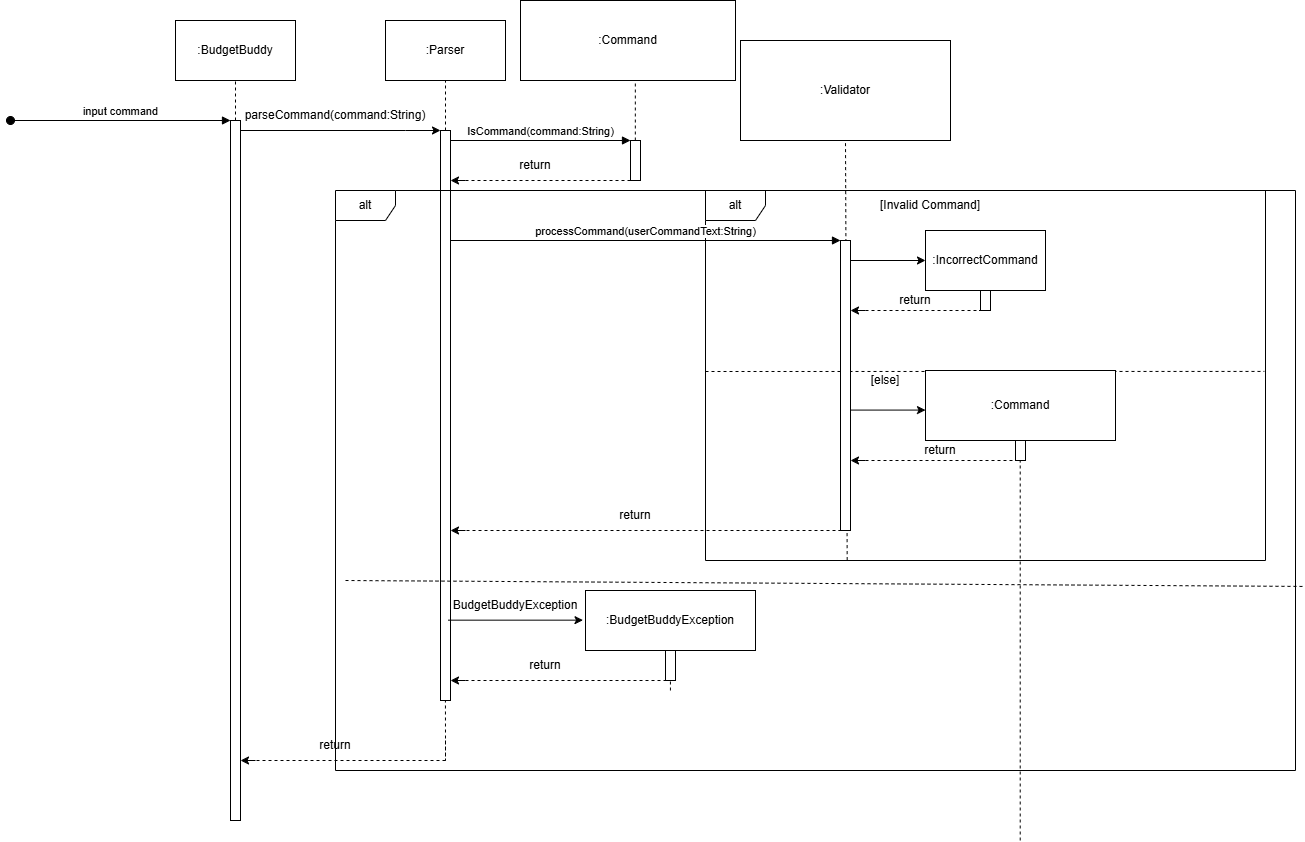

The diagram above was exported from draw.io. Its source (the exported page's mxGraphModel, read from the mxfile embedded in the PNG):
<mxGraphModel dx="2803" dy="1023" grid="1" gridSize="10" guides="1" tooltips="1" connect="1" arrows="1" fold="1" page="1" pageScale="1" pageWidth="850" pageHeight="1100" math="0" shadow="0">
  <root>
    <mxCell id="0" />
    <mxCell id="1" parent="0" />
    <mxCell id="afb2PwVOSupG7ggNkNvm-73" value=":BudgetBuddy" style="rounded=0;whiteSpace=wrap;html=1;" vertex="1" parent="1">
      <mxGeometry x="40" y="40" width="120" height="60" as="geometry" />
    </mxCell>
    <mxCell id="afb2PwVOSupG7ggNkNvm-74" value="" style="endArrow=none;dashed=1;html=1;rounded=0;entryX=0.5;entryY=1;entryDx=0;entryDy=0;" edge="1" parent="1" source="afb2PwVOSupG7ggNkNvm-76" target="afb2PwVOSupG7ggNkNvm-73">
      <mxGeometry width="50" height="50" relative="1" as="geometry">
        <mxPoint x="100" y="460" as="sourcePoint" />
        <mxPoint x="410" y="310" as="targetPoint" />
      </mxGeometry>
    </mxCell>
    <mxCell id="afb2PwVOSupG7ggNkNvm-75" value="input command" style="html=1;verticalAlign=bottom;startArrow=oval;startFill=1;endArrow=block;startSize=8;curved=0;rounded=0;" edge="1" parent="1">
      <mxGeometry width="60" relative="1" as="geometry">
        <mxPoint x="-125" y="140" as="sourcePoint" />
        <mxPoint x="95" y="140" as="targetPoint" />
      </mxGeometry>
    </mxCell>
    <mxCell id="afb2PwVOSupG7ggNkNvm-76" value="" style="html=1;points=[[0,0,0,0,5],[0,1,0,0,-5],[1,0,0,0,5],[1,1,0,0,-5]];perimeter=orthogonalPerimeter;outlineConnect=0;targetShapes=umlLifeline;portConstraint=eastwest;newEdgeStyle={&quot;curved&quot;:0,&quot;rounded&quot;:0};" vertex="1" parent="1">
      <mxGeometry x="95" y="140" width="10" height="700" as="geometry" />
    </mxCell>
    <mxCell id="afb2PwVOSupG7ggNkNvm-77" value="" style="endArrow=classic;html=1;rounded=0;" edge="1" parent="1">
      <mxGeometry width="50" height="50" relative="1" as="geometry">
        <mxPoint x="105" y="150" as="sourcePoint" />
        <mxPoint x="305" y="150" as="targetPoint" />
        <Array as="points">
          <mxPoint x="270" y="150" />
        </Array>
      </mxGeometry>
    </mxCell>
    <mxCell id="afb2PwVOSupG7ggNkNvm-78" value="parseCommand(command:String)" style="text;html=1;align=center;verticalAlign=middle;whiteSpace=wrap;rounded=0;" vertex="1" parent="1">
      <mxGeometry x="170" y="120" width="60" height="30" as="geometry" />
    </mxCell>
    <mxCell id="afb2PwVOSupG7ggNkNvm-79" value=":Parser" style="rounded=0;whiteSpace=wrap;html=1;" vertex="1" parent="1">
      <mxGeometry x="250" y="40" width="120" height="60" as="geometry" />
    </mxCell>
    <mxCell id="afb2PwVOSupG7ggNkNvm-80" value="" style="endArrow=none;dashed=1;html=1;rounded=0;entryX=0.5;entryY=1;entryDx=0;entryDy=0;" edge="1" parent="1" source="afb2PwVOSupG7ggNkNvm-82" target="afb2PwVOSupG7ggNkNvm-79">
      <mxGeometry width="50" height="50" relative="1" as="geometry">
        <mxPoint x="310" y="560" as="sourcePoint" />
        <mxPoint x="300" y="330" as="targetPoint" />
      </mxGeometry>
    </mxCell>
    <mxCell id="afb2PwVOSupG7ggNkNvm-81" value="" style="endArrow=none;dashed=1;html=1;rounded=0;" edge="1" parent="1">
      <mxGeometry width="50" height="50" relative="1" as="geometry">
        <mxPoint x="310" y="760" as="sourcePoint" />
        <mxPoint x="309.76" y="610" as="targetPoint" />
        <Array as="points">
          <mxPoint x="310" y="780" />
          <mxPoint x="310" y="760" />
        </Array>
      </mxGeometry>
    </mxCell>
    <mxCell id="afb2PwVOSupG7ggNkNvm-82" value="" style="html=1;points=[[0,0,0,0,5],[0,1,0,0,-5],[1,0,0,0,5],[1,1,0,0,-5]];perimeter=orthogonalPerimeter;outlineConnect=0;targetShapes=umlLifeline;portConstraint=eastwest;newEdgeStyle={&quot;curved&quot;:0,&quot;rounded&quot;:0};" vertex="1" parent="1">
      <mxGeometry x="305" y="150" width="10" height="570" as="geometry" />
    </mxCell>
    <mxCell id="afb2PwVOSupG7ggNkNvm-83" value=":Command" style="rounded=0;whiteSpace=wrap;html=1;" vertex="1" parent="1">
      <mxGeometry x="385" y="20" width="215" height="80" as="geometry" />
    </mxCell>
    <mxCell id="afb2PwVOSupG7ggNkNvm-84" value="" style="endArrow=none;dashed=1;html=1;rounded=0;entryX=0.5;entryY=1;entryDx=0;entryDy=0;" edge="1" parent="1">
      <mxGeometry width="50" height="50" relative="1" as="geometry">
        <mxPoint x="499.83" y="160" as="sourcePoint" />
        <mxPoint x="499.83" y="100" as="targetPoint" />
      </mxGeometry>
    </mxCell>
    <mxCell id="afb2PwVOSupG7ggNkNvm-85" value="IsCommand(command:String)" style="html=1;verticalAlign=bottom;endArrow=block;curved=0;rounded=0;" edge="1" parent="1">
      <mxGeometry width="80" relative="1" as="geometry">
        <mxPoint x="315" y="160" as="sourcePoint" />
        <mxPoint x="495" y="160" as="targetPoint" />
      </mxGeometry>
    </mxCell>
    <mxCell id="afb2PwVOSupG7ggNkNvm-86" value="" style="html=1;points=[[0,0,0,0,5],[0,1,0,0,-5],[1,0,0,0,5],[1,1,0,0,-5]];perimeter=orthogonalPerimeter;outlineConnect=0;targetShapes=umlLifeline;portConstraint=eastwest;newEdgeStyle={&quot;curved&quot;:0,&quot;rounded&quot;:0};" vertex="1" parent="1">
      <mxGeometry x="495" y="160" width="10" height="40" as="geometry" />
    </mxCell>
    <mxCell id="afb2PwVOSupG7ggNkNvm-87" value="" style="endArrow=classic;html=1;rounded=0;" edge="1" parent="1">
      <mxGeometry width="50" height="50" relative="1" as="geometry">
        <mxPoint x="330" y="200" as="sourcePoint" />
        <mxPoint x="315" y="200" as="targetPoint" />
      </mxGeometry>
    </mxCell>
    <mxCell id="afb2PwVOSupG7ggNkNvm-88" value="" style="endArrow=none;dashed=1;html=1;rounded=0;" edge="1" parent="1" target="afb2PwVOSupG7ggNkNvm-86">
      <mxGeometry width="50" height="50" relative="1" as="geometry">
        <mxPoint x="330" y="200" as="sourcePoint" />
        <mxPoint x="450" y="240" as="targetPoint" />
      </mxGeometry>
    </mxCell>
    <mxCell id="afb2PwVOSupG7ggNkNvm-89" value="return" style="text;html=1;align=center;verticalAlign=middle;whiteSpace=wrap;rounded=0;" vertex="1" parent="1">
      <mxGeometry x="360" y="180" width="80" height="10" as="geometry" />
    </mxCell>
    <mxCell id="afb2PwVOSupG7ggNkNvm-90" value=":Validator" style="rounded=0;whiteSpace=wrap;html=1;" vertex="1" parent="1">
      <mxGeometry x="605" y="60" width="210" height="100" as="geometry" />
    </mxCell>
    <mxCell id="afb2PwVOSupG7ggNkNvm-91" value="" style="endArrow=none;dashed=1;html=1;rounded=0;entryX=0.5;entryY=1;entryDx=0;entryDy=0;exitX=0.253;exitY=0.999;exitDx=0;exitDy=0;exitPerimeter=0;" edge="1" parent="1" source="afb2PwVOSupG7ggNkNvm-92" target="afb2PwVOSupG7ggNkNvm-90">
      <mxGeometry width="50" height="50" relative="1" as="geometry">
        <mxPoint x="710" y="620" as="sourcePoint" />
        <mxPoint x="710" y="170" as="targetPoint" />
      </mxGeometry>
    </mxCell>
    <mxCell id="afb2PwVOSupG7ggNkNvm-92" value="alt" style="shape=umlFrame;whiteSpace=wrap;html=1;pointerEvents=0;" vertex="1" parent="1">
      <mxGeometry x="570" y="210" width="560" height="370" as="geometry" />
    </mxCell>
    <mxCell id="afb2PwVOSupG7ggNkNvm-93" value="" style="endArrow=none;dashed=1;html=1;rounded=0;entryX=0.998;entryY=0.489;entryDx=0;entryDy=0;entryPerimeter=0;" edge="1" parent="1" target="afb2PwVOSupG7ggNkNvm-92">
      <mxGeometry width="50" height="50" relative="1" as="geometry">
        <mxPoint x="570" y="391" as="sourcePoint" />
        <mxPoint x="1140" y="396" as="targetPoint" />
      </mxGeometry>
    </mxCell>
    <mxCell id="afb2PwVOSupG7ggNkNvm-94" value="[Invalid Command]" style="text;html=1;align=center;verticalAlign=middle;whiteSpace=wrap;rounded=0;" vertex="1" parent="1">
      <mxGeometry x="700" y="210" width="190" height="30" as="geometry" />
    </mxCell>
    <mxCell id="afb2PwVOSupG7ggNkNvm-95" value="" style="html=1;points=[[0,0,0,0,5],[0,1,0,0,-5],[1,0,0,0,5],[1,1,0,0,-5]];perimeter=orthogonalPerimeter;outlineConnect=0;targetShapes=umlLifeline;portConstraint=eastwest;newEdgeStyle={&quot;curved&quot;:0,&quot;rounded&quot;:0};" vertex="1" parent="1">
      <mxGeometry x="705" y="260" width="10" height="290" as="geometry" />
    </mxCell>
    <mxCell id="afb2PwVOSupG7ggNkNvm-96" value="" style="endArrow=classic;html=1;rounded=0;" edge="1" parent="1">
      <mxGeometry width="50" height="50" relative="1" as="geometry">
        <mxPoint x="715" y="280" as="sourcePoint" />
        <mxPoint x="790" y="280" as="targetPoint" />
      </mxGeometry>
    </mxCell>
    <mxCell id="afb2PwVOSupG7ggNkNvm-97" value=":IncorrectCommand" style="rounded=0;whiteSpace=wrap;html=1;" vertex="1" parent="1">
      <mxGeometry x="790" y="250" width="120" height="60" as="geometry" />
    </mxCell>
    <mxCell id="afb2PwVOSupG7ggNkNvm-98" value="" style="html=1;points=[[0,0,0,0,5],[0,1,0,0,-5],[1,0,0,0,5],[1,1,0,0,-5]];perimeter=orthogonalPerimeter;outlineConnect=0;targetShapes=umlLifeline;portConstraint=eastwest;newEdgeStyle={&quot;curved&quot;:0,&quot;rounded&quot;:0};" vertex="1" parent="1">
      <mxGeometry x="845" y="310" width="10" height="20" as="geometry" />
    </mxCell>
    <mxCell id="afb2PwVOSupG7ggNkNvm-99" value="" style="endArrow=none;dashed=1;html=1;rounded=0;" edge="1" parent="1">
      <mxGeometry width="50" height="50" relative="1" as="geometry">
        <mxPoint x="730" y="330" as="sourcePoint" />
        <mxPoint x="845" y="330" as="targetPoint" />
      </mxGeometry>
    </mxCell>
    <mxCell id="afb2PwVOSupG7ggNkNvm-100" value="" style="endArrow=classic;html=1;rounded=0;" edge="1" parent="1">
      <mxGeometry width="50" height="50" relative="1" as="geometry">
        <mxPoint x="730" y="330" as="sourcePoint" />
        <mxPoint x="715" y="330" as="targetPoint" />
      </mxGeometry>
    </mxCell>
    <mxCell id="afb2PwVOSupG7ggNkNvm-101" value="return" style="text;html=1;align=center;verticalAlign=middle;whiteSpace=wrap;rounded=0;" vertex="1" parent="1">
      <mxGeometry x="740" y="315" width="80" height="10" as="geometry" />
    </mxCell>
    <mxCell id="afb2PwVOSupG7ggNkNvm-102" value="[else]" style="text;html=1;align=center;verticalAlign=middle;whiteSpace=wrap;rounded=0;" vertex="1" parent="1">
      <mxGeometry x="655" y="385" width="190" height="30" as="geometry" />
    </mxCell>
    <mxCell id="afb2PwVOSupG7ggNkNvm-103" value="" style="endArrow=classic;html=1;rounded=0;" edge="1" parent="1">
      <mxGeometry width="50" height="50" relative="1" as="geometry">
        <mxPoint x="715" y="429.58" as="sourcePoint" />
        <mxPoint x="790" y="429.58" as="targetPoint" />
      </mxGeometry>
    </mxCell>
    <mxCell id="afb2PwVOSupG7ggNkNvm-104" value=":Command" style="rounded=0;whiteSpace=wrap;html=1;" vertex="1" parent="1">
      <mxGeometry x="790" y="390" width="190" height="70" as="geometry" />
    </mxCell>
    <mxCell id="afb2PwVOSupG7ggNkNvm-105" value="" style="html=1;points=[[0,0,0,0,5],[0,1,0,0,-5],[1,0,0,0,5],[1,1,0,0,-5]];perimeter=orthogonalPerimeter;outlineConnect=0;targetShapes=umlLifeline;portConstraint=eastwest;newEdgeStyle={&quot;curved&quot;:0,&quot;rounded&quot;:0};" vertex="1" parent="1">
      <mxGeometry x="880" y="460" width="10" height="20" as="geometry" />
    </mxCell>
    <mxCell id="afb2PwVOSupG7ggNkNvm-106" value="" style="endArrow=classic;html=1;rounded=0;" edge="1" parent="1">
      <mxGeometry width="50" height="50" relative="1" as="geometry">
        <mxPoint x="730" y="480" as="sourcePoint" />
        <mxPoint x="715" y="480" as="targetPoint" />
      </mxGeometry>
    </mxCell>
    <mxCell id="afb2PwVOSupG7ggNkNvm-107" value="" style="endArrow=none;dashed=1;html=1;rounded=0;" edge="1" parent="1" target="afb2PwVOSupG7ggNkNvm-105">
      <mxGeometry width="50" height="50" relative="1" as="geometry">
        <mxPoint x="730" y="480" as="sourcePoint" />
        <mxPoint x="845" y="480" as="targetPoint" />
      </mxGeometry>
    </mxCell>
    <mxCell id="afb2PwVOSupG7ggNkNvm-108" value="return" style="text;html=1;align=center;verticalAlign=middle;whiteSpace=wrap;rounded=0;" vertex="1" parent="1">
      <mxGeometry x="765" y="465" width="80" height="10" as="geometry" />
    </mxCell>
    <mxCell id="afb2PwVOSupG7ggNkNvm-109" value="alt" style="shape=umlFrame;whiteSpace=wrap;html=1;pointerEvents=0;" vertex="1" parent="1">
      <mxGeometry x="200" y="210" width="960" height="580" as="geometry" />
    </mxCell>
    <mxCell id="afb2PwVOSupG7ggNkNvm-110" value="processCommand(userCommandText:String)" style="html=1;verticalAlign=bottom;endArrow=block;curved=0;rounded=0;" edge="1" parent="1" target="afb2PwVOSupG7ggNkNvm-95">
      <mxGeometry width="80" relative="1" as="geometry">
        <mxPoint x="315" y="260" as="sourcePoint" />
        <mxPoint x="395" y="260" as="targetPoint" />
      </mxGeometry>
    </mxCell>
    <mxCell id="afb2PwVOSupG7ggNkNvm-111" value="" style="endArrow=none;dashed=1;html=1;rounded=0;" edge="1" parent="1" target="afb2PwVOSupG7ggNkNvm-95">
      <mxGeometry width="50" height="50" relative="1" as="geometry">
        <mxPoint x="325" y="550" as="sourcePoint" />
        <mxPoint x="475" y="550" as="targetPoint" />
      </mxGeometry>
    </mxCell>
    <mxCell id="afb2PwVOSupG7ggNkNvm-112" value="" style="endArrow=classic;html=1;rounded=0;" edge="1" parent="1">
      <mxGeometry width="50" height="50" relative="1" as="geometry">
        <mxPoint x="330" y="550" as="sourcePoint" />
        <mxPoint x="315" y="550" as="targetPoint" />
      </mxGeometry>
    </mxCell>
    <mxCell id="afb2PwVOSupG7ggNkNvm-113" value="return" style="text;html=1;align=center;verticalAlign=middle;whiteSpace=wrap;rounded=0;" vertex="1" parent="1">
      <mxGeometry x="460" y="530" width="80" height="10" as="geometry" />
    </mxCell>
    <mxCell id="afb2PwVOSupG7ggNkNvm-114" value="" style="endArrow=none;dashed=1;html=1;rounded=0;entryX=0.997;entryY=0.623;entryDx=0;entryDy=0;entryPerimeter=0;" edge="1" parent="1">
      <mxGeometry width="50" height="50" relative="1" as="geometry">
        <mxPoint x="210" y="600" as="sourcePoint" />
        <mxPoint x="1167.12" y="605.9399999999998" as="targetPoint" />
      </mxGeometry>
    </mxCell>
    <mxCell id="afb2PwVOSupG7ggNkNvm-115" value="" style="endArrow=classic;html=1;rounded=0;entryX=0;entryY=1;entryDx=0;entryDy=0;" edge="1" parent="1">
      <mxGeometry width="50" height="50" relative="1" as="geometry">
        <mxPoint x="312.5" y="639.66" as="sourcePoint" />
        <mxPoint x="447.5" y="639.66" as="targetPoint" />
      </mxGeometry>
    </mxCell>
    <mxCell id="afb2PwVOSupG7ggNkNvm-116" value=":BudgetBuddyException" style="rounded=0;whiteSpace=wrap;html=1;" vertex="1" parent="1">
      <mxGeometry x="450" y="610" width="170" height="60" as="geometry" />
    </mxCell>
    <mxCell id="afb2PwVOSupG7ggNkNvm-117" value="" style="html=1;points=[[0,0,0,0,5],[0,1,0,0,-5],[1,0,0,0,5],[1,1,0,0,-5]];perimeter=orthogonalPerimeter;outlineConnect=0;targetShapes=umlLifeline;portConstraint=eastwest;newEdgeStyle={&quot;curved&quot;:0,&quot;rounded&quot;:0};" vertex="1" parent="1">
      <mxGeometry x="530" y="670" width="10" height="30" as="geometry" />
    </mxCell>
    <mxCell id="afb2PwVOSupG7ggNkNvm-118" value="" style="endArrow=none;dashed=1;html=1;rounded=0;" edge="1" parent="1">
      <mxGeometry width="50" height="50" relative="1" as="geometry">
        <mxPoint x="330" y="700" as="sourcePoint" />
        <mxPoint x="540" y="700" as="targetPoint" />
      </mxGeometry>
    </mxCell>
    <mxCell id="afb2PwVOSupG7ggNkNvm-119" value="" style="endArrow=classic;html=1;rounded=0;" edge="1" parent="1">
      <mxGeometry width="50" height="50" relative="1" as="geometry">
        <mxPoint x="330" y="700" as="sourcePoint" />
        <mxPoint x="315" y="700" as="targetPoint" />
      </mxGeometry>
    </mxCell>
    <mxCell id="afb2PwVOSupG7ggNkNvm-120" value="return" style="text;html=1;align=center;verticalAlign=middle;whiteSpace=wrap;rounded=0;" vertex="1" parent="1">
      <mxGeometry x="370" y="680" width="80" height="10" as="geometry" />
    </mxCell>
    <mxCell id="afb2PwVOSupG7ggNkNvm-121" value="" style="endArrow=none;dashed=1;html=1;rounded=0;" edge="1" parent="1">
      <mxGeometry width="50" height="50" relative="1" as="geometry">
        <mxPoint x="115" y="779.9999999999999" as="sourcePoint" />
        <mxPoint x="310" y="780" as="targetPoint" />
      </mxGeometry>
    </mxCell>
    <mxCell id="afb2PwVOSupG7ggNkNvm-122" value="BudgetBuddyException" style="text;html=1;align=center;verticalAlign=middle;whiteSpace=wrap;rounded=0;" vertex="1" parent="1">
      <mxGeometry x="350" y="610" width="60" height="30" as="geometry" />
    </mxCell>
    <mxCell id="afb2PwVOSupG7ggNkNvm-123" value="" style="endArrow=classic;html=1;rounded=0;" edge="1" parent="1">
      <mxGeometry width="50" height="50" relative="1" as="geometry">
        <mxPoint x="120" y="780" as="sourcePoint" />
        <mxPoint x="105" y="780" as="targetPoint" />
      </mxGeometry>
    </mxCell>
    <mxCell id="afb2PwVOSupG7ggNkNvm-124" value="return" style="text;html=1;align=center;verticalAlign=middle;whiteSpace=wrap;rounded=0;" vertex="1" parent="1">
      <mxGeometry x="160" y="760" width="80" height="10" as="geometry" />
    </mxCell>
    <mxCell id="afb2PwVOSupG7ggNkNvm-126" value="" style="endArrow=none;dashed=1;html=1;rounded=0;" edge="1" parent="1">
      <mxGeometry width="50" height="50" relative="1" as="geometry">
        <mxPoint x="884.71" y="860" as="sourcePoint" />
        <mxPoint x="884.71" y="480" as="targetPoint" />
      </mxGeometry>
    </mxCell>
    <mxCell id="afb2PwVOSupG7ggNkNvm-128" value="" style="endArrow=none;dashed=1;html=1;rounded=0;" edge="1" parent="1">
      <mxGeometry width="50" height="50" relative="1" as="geometry">
        <mxPoint x="534.93" y="710" as="sourcePoint" />
        <mxPoint x="534.93" y="700" as="targetPoint" />
      </mxGeometry>
    </mxCell>
  </root>
</mxGraphModel>